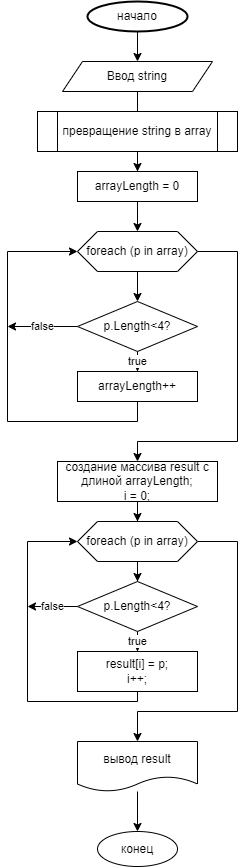

The diagram above was exported from draw.io. Its source (the exported page's mxGraphModel, read from the mxfile embedded in the PNG):
<mxGraphModel dx="1050" dy="625" grid="1" gridSize="10" guides="1" tooltips="1" connect="1" arrows="1" fold="1" page="1" pageScale="1" pageWidth="827" pageHeight="1169" math="0" shadow="0">
  <root>
    <mxCell id="WIyWlLk6GJQsqaUBKTNV-0" />
    <mxCell id="WIyWlLk6GJQsqaUBKTNV-1" parent="WIyWlLk6GJQsqaUBKTNV-0" />
    <mxCell id="uluAc46vSAxyu5VQGZEp-3" value="" style="edgeStyle=orthogonalEdgeStyle;rounded=0;orthogonalLoop=1;jettySize=auto;html=1;" edge="1" parent="WIyWlLk6GJQsqaUBKTNV-1" source="uluAc46vSAxyu5VQGZEp-0" target="uluAc46vSAxyu5VQGZEp-2">
      <mxGeometry relative="1" as="geometry" />
    </mxCell>
    <mxCell id="uluAc46vSAxyu5VQGZEp-0" value="начало" style="strokeWidth=2;html=1;shape=mxgraph.flowchart.start_1;whiteSpace=wrap;" vertex="1" parent="WIyWlLk6GJQsqaUBKTNV-1">
      <mxGeometry x="350" y="70" width="100" height="30" as="geometry" />
    </mxCell>
    <mxCell id="uluAc46vSAxyu5VQGZEp-9" value="" style="edgeStyle=orthogonalEdgeStyle;rounded=0;orthogonalLoop=1;jettySize=auto;html=1;" edge="1" parent="WIyWlLk6GJQsqaUBKTNV-1" source="uluAc46vSAxyu5VQGZEp-2">
      <mxGeometry relative="1" as="geometry">
        <mxPoint x="400" y="210" as="targetPoint" />
      </mxGeometry>
    </mxCell>
    <mxCell id="uluAc46vSAxyu5VQGZEp-2" value="Ввод string" style="shape=parallelogram;perimeter=parallelogramPerimeter;whiteSpace=wrap;html=1;fixedSize=1;" vertex="1" parent="WIyWlLk6GJQsqaUBKTNV-1">
      <mxGeometry x="325" y="130" width="150" height="30" as="geometry" />
    </mxCell>
    <mxCell id="uluAc46vSAxyu5VQGZEp-14" value="" style="edgeStyle=orthogonalEdgeStyle;rounded=0;orthogonalLoop=1;jettySize=auto;html=1;" edge="1" parent="WIyWlLk6GJQsqaUBKTNV-1" source="uluAc46vSAxyu5VQGZEp-4" target="uluAc46vSAxyu5VQGZEp-13">
      <mxGeometry relative="1" as="geometry" />
    </mxCell>
    <mxCell id="uluAc46vSAxyu5VQGZEp-4" value="arrayLength = 0" style="whiteSpace=wrap;html=1;" vertex="1" parent="WIyWlLk6GJQsqaUBKTNV-1">
      <mxGeometry x="340" y="240" width="120" height="30" as="geometry" />
    </mxCell>
    <mxCell id="uluAc46vSAxyu5VQGZEp-11" value="" style="edgeStyle=orthogonalEdgeStyle;rounded=0;orthogonalLoop=1;jettySize=auto;html=1;" edge="1" parent="WIyWlLk6GJQsqaUBKTNV-1" source="uluAc46vSAxyu5VQGZEp-10" target="uluAc46vSAxyu5VQGZEp-4">
      <mxGeometry relative="1" as="geometry" />
    </mxCell>
    <mxCell id="uluAc46vSAxyu5VQGZEp-10" value="превращение string в array" style="shape=process;whiteSpace=wrap;html=1;backgroundOutline=1;" vertex="1" parent="WIyWlLk6GJQsqaUBKTNV-1">
      <mxGeometry x="300" y="180" width="200" height="40" as="geometry" />
    </mxCell>
    <mxCell id="uluAc46vSAxyu5VQGZEp-19" value="" style="edgeStyle=orthogonalEdgeStyle;rounded=0;orthogonalLoop=1;jettySize=auto;html=1;" edge="1" parent="WIyWlLk6GJQsqaUBKTNV-1" source="uluAc46vSAxyu5VQGZEp-13" target="uluAc46vSAxyu5VQGZEp-18">
      <mxGeometry relative="1" as="geometry" />
    </mxCell>
    <mxCell id="uluAc46vSAxyu5VQGZEp-24" style="edgeStyle=orthogonalEdgeStyle;rounded=0;orthogonalLoop=1;jettySize=auto;html=1;entryX=0.5;entryY=0;entryDx=0;entryDy=0;" edge="1" parent="WIyWlLk6GJQsqaUBKTNV-1" source="uluAc46vSAxyu5VQGZEp-13" target="uluAc46vSAxyu5VQGZEp-25">
      <mxGeometry relative="1" as="geometry">
        <mxPoint x="400" y="550" as="targetPoint" />
        <Array as="points">
          <mxPoint x="500" y="320" />
          <mxPoint x="500" y="510" />
          <mxPoint x="400" y="510" />
        </Array>
      </mxGeometry>
    </mxCell>
    <mxCell id="uluAc46vSAxyu5VQGZEp-13" value="foreach (p in array)" style="shape=hexagon;perimeter=hexagonPerimeter2;whiteSpace=wrap;html=1;fixedSize=1;" vertex="1" parent="WIyWlLk6GJQsqaUBKTNV-1">
      <mxGeometry x="340" y="300" width="120" height="40" as="geometry" />
    </mxCell>
    <mxCell id="uluAc46vSAxyu5VQGZEp-16" style="edgeStyle=orthogonalEdgeStyle;rounded=0;orthogonalLoop=1;jettySize=auto;html=1;exitX=0.5;exitY=1;exitDx=0;exitDy=0;" edge="1" parent="WIyWlLk6GJQsqaUBKTNV-1" source="uluAc46vSAxyu5VQGZEp-13" target="uluAc46vSAxyu5VQGZEp-13">
      <mxGeometry relative="1" as="geometry" />
    </mxCell>
    <mxCell id="uluAc46vSAxyu5VQGZEp-21" value="true" style="edgeStyle=orthogonalEdgeStyle;rounded=0;orthogonalLoop=1;jettySize=auto;html=1;" edge="1" parent="WIyWlLk6GJQsqaUBKTNV-1" source="uluAc46vSAxyu5VQGZEp-18" target="uluAc46vSAxyu5VQGZEp-20">
      <mxGeometry relative="1" as="geometry" />
    </mxCell>
    <mxCell id="uluAc46vSAxyu5VQGZEp-23" value="false" style="edgeStyle=orthogonalEdgeStyle;rounded=0;orthogonalLoop=1;jettySize=auto;html=1;" edge="1" parent="WIyWlLk6GJQsqaUBKTNV-1" source="uluAc46vSAxyu5VQGZEp-18">
      <mxGeometry relative="1" as="geometry">
        <mxPoint x="270" y="395" as="targetPoint" />
      </mxGeometry>
    </mxCell>
    <mxCell id="uluAc46vSAxyu5VQGZEp-18" value="p.Length&amp;lt;4?" style="rhombus;whiteSpace=wrap;html=1;" vertex="1" parent="WIyWlLk6GJQsqaUBKTNV-1">
      <mxGeometry x="340" y="370" width="120" height="50" as="geometry" />
    </mxCell>
    <mxCell id="uluAc46vSAxyu5VQGZEp-22" style="edgeStyle=orthogonalEdgeStyle;rounded=0;orthogonalLoop=1;jettySize=auto;html=1;entryX=0;entryY=0.5;entryDx=0;entryDy=0;" edge="1" parent="WIyWlLk6GJQsqaUBKTNV-1" source="uluAc46vSAxyu5VQGZEp-20" target="uluAc46vSAxyu5VQGZEp-13">
      <mxGeometry relative="1" as="geometry">
        <Array as="points">
          <mxPoint x="400" y="490" />
          <mxPoint x="270" y="490" />
          <mxPoint x="270" y="320" />
        </Array>
      </mxGeometry>
    </mxCell>
    <mxCell id="uluAc46vSAxyu5VQGZEp-20" value="arrayLength++" style="rounded=0;whiteSpace=wrap;html=1;" vertex="1" parent="WIyWlLk6GJQsqaUBKTNV-1">
      <mxGeometry x="340" y="440" width="120" height="30" as="geometry" />
    </mxCell>
    <mxCell id="uluAc46vSAxyu5VQGZEp-28" value="" style="edgeStyle=orthogonalEdgeStyle;rounded=0;orthogonalLoop=1;jettySize=auto;html=1;" edge="1" parent="WIyWlLk6GJQsqaUBKTNV-1" source="uluAc46vSAxyu5VQGZEp-25" target="uluAc46vSAxyu5VQGZEp-27">
      <mxGeometry relative="1" as="geometry" />
    </mxCell>
    <mxCell id="uluAc46vSAxyu5VQGZEp-25" value="создание массива result с длиной arrayLength;&lt;br&gt;i = 0;" style="rounded=0;whiteSpace=wrap;html=1;" vertex="1" parent="WIyWlLk6GJQsqaUBKTNV-1">
      <mxGeometry x="320" y="530" width="160" height="40" as="geometry" />
    </mxCell>
    <mxCell id="uluAc46vSAxyu5VQGZEp-30" value="" style="edgeStyle=orthogonalEdgeStyle;rounded=0;orthogonalLoop=1;jettySize=auto;html=1;" edge="1" parent="WIyWlLk6GJQsqaUBKTNV-1" source="uluAc46vSAxyu5VQGZEp-27" target="uluAc46vSAxyu5VQGZEp-29">
      <mxGeometry relative="1" as="geometry" />
    </mxCell>
    <mxCell id="uluAc46vSAxyu5VQGZEp-35" style="edgeStyle=orthogonalEdgeStyle;rounded=0;orthogonalLoop=1;jettySize=auto;html=1;" edge="1" parent="WIyWlLk6GJQsqaUBKTNV-1" source="uluAc46vSAxyu5VQGZEp-27">
      <mxGeometry relative="1" as="geometry">
        <mxPoint x="400" y="810" as="targetPoint" />
        <Array as="points">
          <mxPoint x="500" y="610" />
          <mxPoint x="500" y="780" />
          <mxPoint x="400" y="780" />
        </Array>
      </mxGeometry>
    </mxCell>
    <mxCell id="uluAc46vSAxyu5VQGZEp-27" value="foreach (p in array)" style="shape=hexagon;perimeter=hexagonPerimeter2;whiteSpace=wrap;html=1;fixedSize=1;" vertex="1" parent="WIyWlLk6GJQsqaUBKTNV-1">
      <mxGeometry x="340" y="590" width="120" height="40" as="geometry" />
    </mxCell>
    <mxCell id="uluAc46vSAxyu5VQGZEp-32" value="true" style="edgeStyle=orthogonalEdgeStyle;rounded=0;orthogonalLoop=1;jettySize=auto;html=1;" edge="1" parent="WIyWlLk6GJQsqaUBKTNV-1" source="uluAc46vSAxyu5VQGZEp-29" target="uluAc46vSAxyu5VQGZEp-31">
      <mxGeometry relative="1" as="geometry" />
    </mxCell>
    <mxCell id="uluAc46vSAxyu5VQGZEp-34" value="false" style="edgeStyle=orthogonalEdgeStyle;rounded=0;orthogonalLoop=1;jettySize=auto;html=1;" edge="1" parent="WIyWlLk6GJQsqaUBKTNV-1" source="uluAc46vSAxyu5VQGZEp-29">
      <mxGeometry relative="1" as="geometry">
        <mxPoint x="290" y="675" as="targetPoint" />
      </mxGeometry>
    </mxCell>
    <mxCell id="uluAc46vSAxyu5VQGZEp-29" value="p.Length&amp;lt;4?" style="rhombus;whiteSpace=wrap;html=1;" vertex="1" parent="WIyWlLk6GJQsqaUBKTNV-1">
      <mxGeometry x="340" y="650" width="120" height="50" as="geometry" />
    </mxCell>
    <mxCell id="uluAc46vSAxyu5VQGZEp-33" style="edgeStyle=orthogonalEdgeStyle;rounded=0;orthogonalLoop=1;jettySize=auto;html=1;entryX=0;entryY=0.5;entryDx=0;entryDy=0;" edge="1" parent="WIyWlLk6GJQsqaUBKTNV-1" source="uluAc46vSAxyu5VQGZEp-31" target="uluAc46vSAxyu5VQGZEp-27">
      <mxGeometry relative="1" as="geometry">
        <Array as="points">
          <mxPoint x="400" y="770" />
          <mxPoint x="290" y="770" />
          <mxPoint x="290" y="610" />
        </Array>
      </mxGeometry>
    </mxCell>
    <mxCell id="uluAc46vSAxyu5VQGZEp-31" value="result[i] = p;&lt;br&gt;i++;" style="whiteSpace=wrap;html=1;" vertex="1" parent="WIyWlLk6GJQsqaUBKTNV-1">
      <mxGeometry x="340" y="720" width="120" height="40" as="geometry" />
    </mxCell>
    <mxCell id="uluAc46vSAxyu5VQGZEp-38" value="" style="edgeStyle=orthogonalEdgeStyle;rounded=0;orthogonalLoop=1;jettySize=auto;html=1;" edge="1" parent="WIyWlLk6GJQsqaUBKTNV-1" source="uluAc46vSAxyu5VQGZEp-36" target="uluAc46vSAxyu5VQGZEp-37">
      <mxGeometry relative="1" as="geometry" />
    </mxCell>
    <mxCell id="uluAc46vSAxyu5VQGZEp-36" value="вывод result" style="shape=document;whiteSpace=wrap;html=1;boundedLbl=1;" vertex="1" parent="WIyWlLk6GJQsqaUBKTNV-1">
      <mxGeometry x="340" y="810" width="120" height="50" as="geometry" />
    </mxCell>
    <mxCell id="uluAc46vSAxyu5VQGZEp-37" value="конец" style="ellipse;whiteSpace=wrap;html=1;" vertex="1" parent="WIyWlLk6GJQsqaUBKTNV-1">
      <mxGeometry x="360" y="900" width="80" height="35" as="geometry" />
    </mxCell>
  </root>
</mxGraphModel>